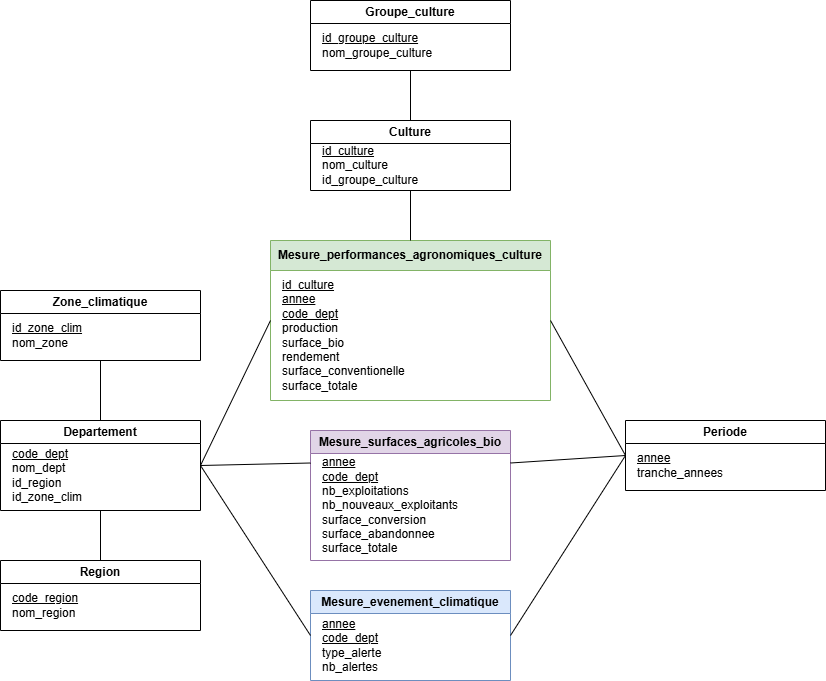

The diagram above was exported from draw.io. Its source (the exported page's mxGraphModel, read from the mxfile embedded in the PNG):
<mxGraphModel dx="1042" dy="530" grid="1" gridSize="10" guides="1" tooltips="1" connect="1" arrows="1" fold="1" page="1" pageScale="1" pageWidth="850" pageHeight="1100" math="0" shadow="0">
  <root>
    <mxCell id="0" />
    <mxCell id="1" parent="0" />
    <mxCell id="Q3039f3finvjECccajNi-1" value="Departement" style="swimlane;whiteSpace=wrap;html=1;" parent="1" vertex="1">
      <mxGeometry x="450" y="460" width="200" height="90" as="geometry" />
    </mxCell>
    <mxCell id="Q3039f3finvjECccajNi-2" value="&lt;div&gt;&lt;u&gt;code_dept&lt;/u&gt;&lt;/div&gt;&lt;div&gt;nom_dept&lt;/div&gt;&lt;div&gt;id_region&lt;/div&gt;&lt;div&gt;id_zone_clim&lt;/div&gt;" style="text;html=1;whiteSpace=wrap;strokeColor=none;fillColor=none;align=left;verticalAlign=middle;rounded=0;" parent="Q3039f3finvjECccajNi-1" vertex="1">
      <mxGeometry x="10" y="40" width="60" height="30" as="geometry" />
    </mxCell>
    <mxCell id="Q3039f3finvjECccajNi-3" value="Zone_climatique" style="swimlane;whiteSpace=wrap;html=1;" parent="1" vertex="1">
      <mxGeometry x="450" y="330" width="200" height="70" as="geometry" />
    </mxCell>
    <mxCell id="Q3039f3finvjECccajNi-4" value="&lt;div&gt;&lt;u&gt;id_zone_clim&lt;/u&gt;&lt;/div&gt;&lt;div&gt;nom_zone&lt;/div&gt;" style="text;html=1;whiteSpace=wrap;strokeColor=none;fillColor=none;align=left;verticalAlign=middle;rounded=0;" parent="Q3039f3finvjECccajNi-3" vertex="1">
      <mxGeometry x="10" y="30" width="60" height="30" as="geometry" />
    </mxCell>
    <mxCell id="Q3039f3finvjECccajNi-5" value="" style="endArrow=none;html=1;rounded=0;exitX=0.5;exitY=1;exitDx=0;exitDy=0;entryX=0.5;entryY=0;entryDx=0;entryDy=0;" parent="1" source="Q3039f3finvjECccajNi-3" target="Q3039f3finvjECccajNi-1" edge="1">
      <mxGeometry width="50" height="50" relative="1" as="geometry">
        <mxPoint x="280" y="410" as="sourcePoint" />
        <mxPoint x="490" y="430" as="targetPoint" />
      </mxGeometry>
    </mxCell>
    <mxCell id="Q3039f3finvjECccajNi-6" value="Region" style="swimlane;whiteSpace=wrap;html=1;" parent="1" vertex="1">
      <mxGeometry x="450" y="600" width="200" height="70" as="geometry" />
    </mxCell>
    <mxCell id="Q3039f3finvjECccajNi-7" value="&lt;div&gt;&lt;u&gt;code_region&lt;/u&gt;&lt;/div&gt;&lt;div&gt;nom_region&lt;/div&gt;" style="text;html=1;whiteSpace=wrap;strokeColor=none;fillColor=none;align=left;verticalAlign=middle;rounded=0;" parent="Q3039f3finvjECccajNi-6" vertex="1">
      <mxGeometry x="10" y="30" width="60" height="30" as="geometry" />
    </mxCell>
    <mxCell id="Q3039f3finvjECccajNi-8" value="" style="endArrow=none;html=1;rounded=0;exitX=0.5;exitY=0;exitDx=0;exitDy=0;entryX=0.5;entryY=1;entryDx=0;entryDy=0;" parent="1" source="Q3039f3finvjECccajNi-6" target="Q3039f3finvjECccajNi-1" edge="1">
      <mxGeometry width="50" height="50" relative="1" as="geometry">
        <mxPoint x="430" y="350" as="sourcePoint" />
        <mxPoint x="490" y="410" as="targetPoint" />
      </mxGeometry>
    </mxCell>
    <mxCell id="Q3039f3finvjECccajNi-9" value="Periode" style="swimlane;whiteSpace=wrap;html=1;" parent="1" vertex="1">
      <mxGeometry x="1075" y="460" width="200" height="70" as="geometry" />
    </mxCell>
    <mxCell id="Q3039f3finvjECccajNi-10" value="&lt;div&gt;&lt;u&gt;annee&lt;/u&gt;&lt;/div&gt;&lt;div&gt;tranche_annees&lt;/div&gt;" style="text;html=1;whiteSpace=wrap;strokeColor=none;fillColor=none;align=left;verticalAlign=middle;rounded=0;" parent="Q3039f3finvjECccajNi-9" vertex="1">
      <mxGeometry x="10" y="30" width="60" height="30" as="geometry" />
    </mxCell>
    <mxCell id="Q3039f3finvjECccajNi-11" value="Mesure_surfaces_agricoles_bio" style="swimlane;whiteSpace=wrap;html=1;fillColor=#e1d5e7;strokeColor=#9673a6;" parent="1" vertex="1">
      <mxGeometry x="760" y="470" width="200" height="130" as="geometry" />
    </mxCell>
    <mxCell id="Q3039f3finvjECccajNi-12" value="&lt;div&gt;&lt;u&gt;annee&lt;/u&gt;&lt;/div&gt;&lt;div&gt;&lt;u&gt;code_dept&lt;/u&gt;&lt;/div&gt;&lt;div&gt;nb_exploitations&lt;/div&gt;&lt;div&gt;nb_nouveaux_exploitants&lt;/div&gt;&lt;div&gt;surface_conversion&lt;/div&gt;&lt;div&gt;surface_abandonnee&lt;/div&gt;&lt;div&gt;surface_totale&lt;/div&gt;" style="text;html=1;whiteSpace=wrap;strokeColor=none;fillColor=none;align=left;verticalAlign=middle;rounded=0;" parent="Q3039f3finvjECccajNi-11" vertex="1">
      <mxGeometry x="10" y="60" width="60" height="30" as="geometry" />
    </mxCell>
    <mxCell id="Q3039f3finvjECccajNi-14" value="Mesure_evenement_climatique" style="swimlane;whiteSpace=wrap;html=1;fillColor=#dae8fc;strokeColor=#6c8ebf;" parent="1" vertex="1">
      <mxGeometry x="760" y="630" width="200" height="90" as="geometry" />
    </mxCell>
    <mxCell id="Q3039f3finvjECccajNi-15" value="&lt;u&gt;annee&lt;/u&gt;&lt;div&gt;&lt;u&gt;code_dept&lt;/u&gt;&lt;/div&gt;type_alerte&lt;div&gt;nb_alertes&lt;/div&gt;" style="text;html=1;whiteSpace=wrap;strokeColor=none;fillColor=none;align=left;verticalAlign=middle;rounded=0;" parent="Q3039f3finvjECccajNi-14" vertex="1">
      <mxGeometry x="10" y="20" width="60" height="70" as="geometry" />
    </mxCell>
    <mxCell id="Q3039f3finvjECccajNi-18" value="Culture" style="swimlane;whiteSpace=wrap;html=1;" parent="1" vertex="1">
      <mxGeometry x="760" y="160" width="200" height="70" as="geometry" />
    </mxCell>
    <mxCell id="Q3039f3finvjECccajNi-19" value="&lt;div&gt;&lt;u&gt;id_culture&lt;/u&gt;&lt;/div&gt;&lt;div&gt;nom_culture&lt;/div&gt;&lt;div&gt;id_groupe_culture&lt;/div&gt;" style="text;html=1;whiteSpace=wrap;strokeColor=none;fillColor=none;align=left;verticalAlign=middle;rounded=0;" parent="Q3039f3finvjECccajNi-18" vertex="1">
      <mxGeometry x="10" y="30" width="60" height="30" as="geometry" />
    </mxCell>
    <mxCell id="Q3039f3finvjECccajNi-20" value="Groupe_culture" style="swimlane;whiteSpace=wrap;html=1;" parent="1" vertex="1">
      <mxGeometry x="760" y="40" width="200" height="70" as="geometry">
        <mxRectangle x="1290" y="150" width="120" height="30" as="alternateBounds" />
      </mxGeometry>
    </mxCell>
    <mxCell id="Q3039f3finvjECccajNi-21" value="&lt;div&gt;&lt;u&gt;id_groupe_culture&lt;/u&gt;&lt;/div&gt;&lt;div&gt;nom_groupe_culture&lt;/div&gt;" style="text;html=1;whiteSpace=wrap;strokeColor=none;fillColor=none;align=left;verticalAlign=middle;rounded=0;" parent="Q3039f3finvjECccajNi-20" vertex="1">
      <mxGeometry x="10" y="30" width="60" height="30" as="geometry" />
    </mxCell>
    <mxCell id="Q3039f3finvjECccajNi-22" value="Mesure_performances_agronomiques_culture" style="swimlane;whiteSpace=wrap;html=1;startSize=30;fillColor=#d5e8d4;strokeColor=#82b366;" parent="1" vertex="1">
      <mxGeometry x="720" y="280" width="280" height="160" as="geometry" />
    </mxCell>
    <mxCell id="Q3039f3finvjECccajNi-23" value="&lt;div&gt;&lt;u&gt;id_culture&lt;/u&gt;&lt;/div&gt;&lt;div&gt;&lt;u&gt;annee&lt;/u&gt;&lt;/div&gt;&lt;div&gt;&lt;u&gt;code_dept&lt;/u&gt;&lt;/div&gt;&lt;div&gt;production&lt;/div&gt;&lt;div&gt;surface_bio&lt;/div&gt;&lt;div&gt;rendement&lt;/div&gt;&lt;div&gt;surface_conventionelle&lt;/div&gt;&lt;div&gt;surface_totale&lt;/div&gt;" style="text;html=1;whiteSpace=wrap;strokeColor=none;fillColor=none;align=left;verticalAlign=middle;rounded=0;" parent="Q3039f3finvjECccajNi-22" vertex="1">
      <mxGeometry x="10" y="80" width="60" height="30" as="geometry" />
    </mxCell>
    <mxCell id="Q3039f3finvjECccajNi-24" style="edgeStyle=orthogonalEdgeStyle;rounded=0;orthogonalLoop=1;jettySize=auto;html=1;exitX=0.5;exitY=1;exitDx=0;exitDy=0;" parent="Q3039f3finvjECccajNi-22" source="Q3039f3finvjECccajNi-23" target="Q3039f3finvjECccajNi-23" edge="1">
      <mxGeometry relative="1" as="geometry" />
    </mxCell>
    <mxCell id="Q3039f3finvjECccajNi-25" value="" style="endArrow=none;html=1;rounded=0;exitX=1;exitY=0.5;exitDx=0;exitDy=0;entryX=0;entryY=0.5;entryDx=0;entryDy=0;" parent="1" source="Q3039f3finvjECccajNi-1" target="Q3039f3finvjECccajNi-14" edge="1">
      <mxGeometry width="50" height="50" relative="1" as="geometry">
        <mxPoint x="690" y="380" as="sourcePoint" />
        <mxPoint x="760" y="680" as="targetPoint" />
      </mxGeometry>
    </mxCell>
    <mxCell id="Q3039f3finvjECccajNi-26" value="" style="endArrow=none;html=1;rounded=0;entryX=0;entryY=0.25;entryDx=0;entryDy=0;exitX=1;exitY=0.5;exitDx=0;exitDy=0;" parent="1" source="Q3039f3finvjECccajNi-1" target="Q3039f3finvjECccajNi-11" edge="1">
      <mxGeometry width="50" height="50" relative="1" as="geometry">
        <mxPoint x="690" y="380" as="sourcePoint" />
        <mxPoint x="770" y="420" as="targetPoint" />
      </mxGeometry>
    </mxCell>
    <mxCell id="Q3039f3finvjECccajNi-27" value="" style="endArrow=none;html=1;rounded=0;entryX=0;entryY=0.5;entryDx=0;entryDy=0;exitX=1;exitY=0.5;exitDx=0;exitDy=0;" parent="1" source="Q3039f3finvjECccajNi-1" target="Q3039f3finvjECccajNi-22" edge="1">
      <mxGeometry width="50" height="50" relative="1" as="geometry">
        <mxPoint x="690" y="380" as="sourcePoint" />
        <mxPoint x="770" y="250" as="targetPoint" />
      </mxGeometry>
    </mxCell>
    <mxCell id="Q3039f3finvjECccajNi-28" value="" style="endArrow=none;html=1;rounded=0;entryX=0.5;entryY=1;entryDx=0;entryDy=0;exitX=0.5;exitY=0;exitDx=0;exitDy=0;" parent="1" source="Q3039f3finvjECccajNi-18" target="Q3039f3finvjECccajNi-20" edge="1">
      <mxGeometry width="50" height="50" relative="1" as="geometry">
        <mxPoint x="1240" y="280" as="sourcePoint" />
        <mxPoint x="1290" y="230" as="targetPoint" />
      </mxGeometry>
    </mxCell>
    <mxCell id="Q3039f3finvjECccajNi-30" value="" style="endArrow=none;html=1;rounded=0;exitX=0.5;exitY=0;exitDx=0;exitDy=0;entryX=0.5;entryY=1;entryDx=0;entryDy=0;" parent="1" source="Q3039f3finvjECccajNi-22" target="Q3039f3finvjECccajNi-18" edge="1">
      <mxGeometry width="50" height="50" relative="1" as="geometry">
        <mxPoint x="970" y="260" as="sourcePoint" />
        <mxPoint x="1020" y="210" as="targetPoint" />
      </mxGeometry>
    </mxCell>
    <mxCell id="Q3039f3finvjECccajNi-31" value="" style="endArrow=none;html=1;rounded=0;entryX=0;entryY=0.5;entryDx=0;entryDy=0;exitX=1;exitY=0.5;exitDx=0;exitDy=0;" parent="1" source="Q3039f3finvjECccajNi-14" target="Q3039f3finvjECccajNi-9" edge="1">
      <mxGeometry width="50" height="50" relative="1" as="geometry">
        <mxPoint x="960" y="550" as="sourcePoint" />
        <mxPoint x="1010" y="500" as="targetPoint" />
      </mxGeometry>
    </mxCell>
    <mxCell id="Q3039f3finvjECccajNi-32" value="" style="endArrow=none;html=1;rounded=0;entryX=0;entryY=0.5;entryDx=0;entryDy=0;exitX=1;exitY=0.25;exitDx=0;exitDy=0;" parent="1" source="Q3039f3finvjECccajNi-11" target="Q3039f3finvjECccajNi-9" edge="1">
      <mxGeometry width="50" height="50" relative="1" as="geometry">
        <mxPoint x="950" y="400" as="sourcePoint" />
        <mxPoint x="1000" y="350" as="targetPoint" />
      </mxGeometry>
    </mxCell>
    <mxCell id="Q3039f3finvjECccajNi-33" value="" style="endArrow=none;html=1;rounded=0;entryX=0;entryY=0.5;entryDx=0;entryDy=0;exitX=1;exitY=0.5;exitDx=0;exitDy=0;" parent="1" source="Q3039f3finvjECccajNi-22" target="Q3039f3finvjECccajNi-9" edge="1">
      <mxGeometry width="50" height="50" relative="1" as="geometry">
        <mxPoint x="990" y="220" as="sourcePoint" />
        <mxPoint x="1050" y="450" as="targetPoint" />
      </mxGeometry>
    </mxCell>
  </root>
</mxGraphModel>